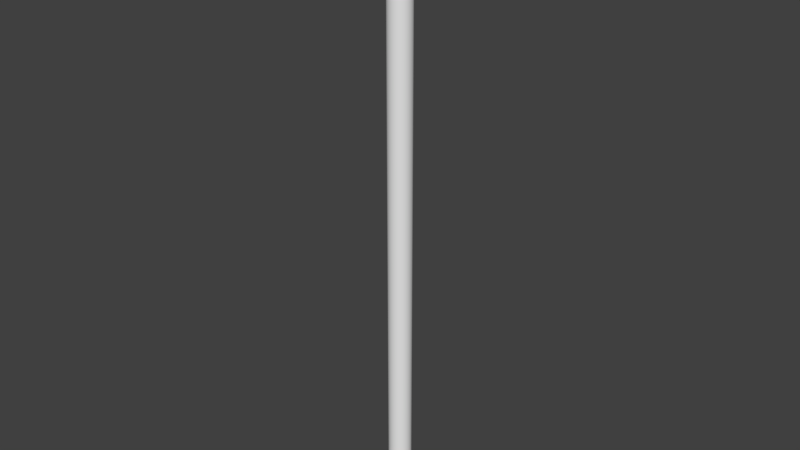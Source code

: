 # Source: poolNoodle.blend  (saved by Blender 2.79.0; exported with 4.5.12 LTS)
import bpy
from mathutils import Matrix  # noqa: F401  (used for matrix-valued properties, if any)

bpy.ops.wm.read_factory_settings(use_empty=True)
scene = bpy.context.scene
scene.name = 'Scene'

# ---- collections
col_collection_1 = bpy.data.collections.new('Collection 1'); scene.collection.children.link(col_collection_1)

# ---- node groups
ng_auto_smooth = bpy.data.node_groups.new('Auto Smooth', 'GeometryNodeTree')
_s = ng_auto_smooth.interface.new_socket(name='Geometry', in_out='OUTPUT', socket_type='NodeSocketGeometry')
_s = ng_auto_smooth.interface.new_socket(name='Geometry', in_out='INPUT', socket_type='NodeSocketGeometry')
_s = ng_auto_smooth.interface.new_socket(name='Angle', in_out='INPUT', socket_type='NodeSocketFloat')
_s.subtype = 'ANGLE'
_s.min_value = 0.0
_s.max_value = 3.142
ng_auto_smooth.is_modifier = True
_N = ng_auto_smooth.nodes; _L = ng_auto_smooth.links
n0 = _N.new('NodeGroupOutput'); n0.name = 'Group Output'; n0.location = (480, -100)
n1 = _N.new('NodeGroupInput'); n1.name = 'Group Input'; n1.location = (-420, -300)
n2 = _N.new('NodeGroupInput'); n2.name = 'Group Input.001'; n2.location = (-60, -100)
n3 = _N.new('GeometryNodeSetShadeSmooth'); n3.name = 'Set Shade Smooth'; n3.location = (120, -100)
n3.domain = 'EDGE'
n4 = _N.new('GeometryNodeSetShadeSmooth'); n4.name = 'Set Shade Smooth.001'; n4.location = (300, -100)
n5 = _N.new('GeometryNodeInputMeshEdgeAngle'); n5.name = 'Edge Angle'; n5.location = (-420, -220)
n6 = _N.new('GeometryNodeInputEdgeSmooth'); n6.name = 'Is Edge Smooth'; n6.location = (-60, -160)
n7 = _N.new('GeometryNodeInputShadeSmooth'); n7.name = 'Is Face Smooth'; n7.location = (-240, -340)
n8 = _N.new('FunctionNodeBooleanMath'); n8.name = 'Boolean Math'; n8.location = (-60, -220)
n9 = _N.new('FunctionNodeCompare'); n9.name = 'Compare'; n9.location = (-240, -180)
n9.operation = 'LESS_EQUAL'
_L.new(n5.outputs[0], n9.inputs[0])
_L.new(n4.outputs[0], n0.inputs[0])
_L.new(n1.outputs[1], n9.inputs[1])
_L.new(n9.outputs[0], n8.inputs[0])
_L.new(n7.outputs[0], n8.inputs[1])
_L.new(n2.outputs[0], n3.inputs[0])
_L.new(n6.outputs[0], n3.inputs[1])
_L.new(n3.outputs[0], n4.inputs[0])
_L.new(n8.outputs[0], n3.inputs[2])
n0.is_active_output = True

# ---- world
world_world = bpy.data.worlds.new('World'); scene.world = world_world
world_world.color = (0.05088, 0.05088, 0.05088)
world_world.use_sun_shadow = False
world_world.sun_shadow_jitter_overblur = 0.0
world_world.cycles.sampling_method = 'MANUAL'

# ---- meshes
me_cylinder = bpy.data.meshes.new('Cylinder')
me_cylinder.from_pydata([(2.722e-08, 0.2163, -5.781), (4.601e-08, 0.09716, 5.783), (0.05597, 0.2089, -5.781), (0.02515, 0.09385, 5.783), (0.1081, 0.1873, -5.781), (0.04858, 0.08415, 5.783), (0.1529, 0.1529, -5.781), (0.06871, 0.06871, 5.783), (0.1873, 0.1081, -5.781), (0.08415, 0.04858, 5.783), (0.2089, 0.05597, -5.781), (0.09385, 0.02515, 5.783), (0.2163, -5.684e-08, -5.781), (0.09716, -7.205e-08, 5.783), (0.2089, -0.05597, -5.781), (0.09385, -0.02515, 5.783), (0.1873, -0.1081, -5.781), (0.08415, -0.04858, 5.783), (0.1529, -0.1529, -5.781), (0.06871, -0.06871, 5.783), (0.1081, -0.1873, -5.781), (0.04858, -0.08415, 5.783), (0.05597, -0.2089, -5.781), (0.02515, -0.09385, 5.783), (1.114e-07, -0.2163, -5.781), (7.026e-08, -0.09716, 5.783), (-0.05597, -0.2089, -5.781), (-0.02515, -0.09385, 5.783), (-0.1081, -0.1873, -5.781), (-0.04858, -0.08415, 5.783), (-0.1529, -0.1529, -5.781), (-0.06871, -0.06871, 5.783), (-0.1873, -0.1081, -5.781), (-0.08415, -0.04858, 5.783), (-0.2089, -0.05597, -5.781), (-0.09385, -0.02515, 5.783), (-0.2163, -1.737e-07, -5.781), (-0.09716, -1.182e-07, 5.783), (-0.2089, 0.05597, -5.781), (-0.09385, 0.02515, 5.783), (-0.1873, 0.1081, -5.781), (-0.08415, 0.04858, 5.783), (-0.1529, 0.1529, -5.781), (-0.06871, 0.06871, 5.783), (-0.1081, 0.1873, -5.781), (-0.04858, 0.08415, 5.783), (-0.05597, 0.2089, -5.781), (-0.02515, 0.09385, 5.783), (0.05597, 0.2089, 5.783), (2.722e-08, 0.2163, 5.783), (0.1081, 0.1873, 5.783), (0.1529, 0.1529, 5.783), (0.1873, 0.1081, 5.783), (0.2089, 0.05597, 5.783), (0.2163, -5.684e-08, 5.783), (0.2089, -0.05597, 5.783), (0.1873, -0.1081, 5.783), (0.1529, -0.1529, 5.783), (0.1081, -0.1873, 5.783), (0.05597, -0.2089, 5.783), (1.114e-07, -0.2163, 5.783), (-0.05597, -0.2089, 5.783), (-0.1081, -0.1873, 5.783), (-0.1529, -0.1529, 5.783), (-0.1873, -0.1081, 5.783), (-0.2089, -0.05597, 5.783), (-0.2163, -1.737e-07, 5.783), (-0.2089, 0.05597, 5.783), (-0.1873, 0.1081, 5.783), (-0.1529, 0.1529, 5.783), (-0.1081, 0.1873, 5.783), (-0.05597, 0.2089, 5.783), (0.02515, 0.09385, -5.786), (5.784e-08, 0.09716, -5.786), (0.04858, 0.08415, -5.786), (0.06871, 0.06871, -5.786), (0.08415, 0.04858, -5.786), (0.09385, 0.02515, -5.786), (0.09716, -7.205e-08, -5.786), (0.09385, -0.02515, -5.786), (0.08415, -0.04858, -5.786), (0.06871, -0.06871, -5.786), (0.04858, -0.08415, -5.786), (0.02515, -0.09385, -5.786), (8.209e-08, -0.09716, -5.786), (-0.02515, -0.09385, -5.786), (-0.04858, -0.08415, -5.786), (-0.06871, -0.06871, -5.786), (-0.08415, -0.04858, -5.786), (-0.09385, -0.02515, -5.786), (-0.09716, -1.182e-07, -5.786), (-0.09385, 0.02515, -5.786), (-0.08415, 0.04858, -5.786), (-0.06871, 0.06871, -5.786), (-0.04858, 0.08415, -5.786), (-0.02515, 0.09385, -5.786)], [], [(0, 49, 48, 2), (2, 48, 50, 4), (4, 50, 51, 6), (6, 51, 52, 8), (8, 52, 53, 10), (10, 53, 54, 12), (12, 54, 55, 14), (14, 55, 56, 16), (16, 56, 57, 18), (18, 57, 58, 20), (20, 58, 59, 22), (22, 59, 60, 24), (24, 60, 61, 26), (26, 61, 62, 28), (28, 62, 63, 30), (30, 63, 64, 32), (32, 64, 65, 34), (34, 65, 66, 36), (36, 66, 67, 38), (38, 67, 68, 40), (40, 68, 69, 42), (42, 69, 70, 44), (15, 13, 78, 79), (44, 70, 71, 46), (46, 71, 49, 0), (1, 3, 48, 49), (3, 5, 50, 48), (5, 7, 51, 50), (7, 9, 52, 51), (9, 11, 53, 52), (11, 13, 54, 53), (13, 15, 55, 54), (15, 17, 56, 55), (17, 19, 57, 56), (19, 21, 58, 57), (21, 23, 59, 58), (23, 25, 60, 59), (25, 27, 61, 60), (27, 29, 62, 61), (29, 31, 63, 62), (31, 33, 64, 63), (33, 35, 65, 64), (35, 37, 66, 65), (37, 39, 67, 66), (39, 41, 68, 67), (41, 43, 69, 68), (43, 45, 70, 69), (45, 47, 71, 70), (47, 1, 49, 71), (0, 73, 95, 46), (45, 43, 93, 94), (31, 29, 86, 87), (17, 15, 79, 80), (47, 45, 94, 95), (3, 1, 73, 72), (33, 31, 87, 88), (19, 17, 80, 81), (1, 47, 95, 73), (5, 3, 72, 74), (35, 33, 88, 89), (21, 19, 81, 82), (7, 5, 74, 75), (37, 35, 89, 90), (23, 21, 82, 83), (9, 7, 75, 76), (39, 37, 90, 91), (25, 23, 83, 84), (11, 9, 76, 77), (41, 39, 91, 92), (27, 25, 84, 85), (13, 11, 77, 78), (43, 41, 92, 93), (29, 27, 85, 86), (46, 95, 94, 44), (44, 94, 93, 42), (42, 93, 92, 40), (40, 92, 91, 38), (38, 91, 90, 36), (36, 90, 89, 34), (34, 89, 88, 32), (32, 88, 87, 30), (30, 87, 86, 28), (28, 86, 85, 26), (26, 85, 84, 24), (24, 84, 83, 22), (22, 83, 82, 20), (20, 82, 81, 18), (18, 81, 80, 16), (16, 80, 79, 14), (14, 79, 78, 12), (12, 78, 77, 10), (10, 77, 76, 8), (8, 76, 75, 6), (6, 75, 74, 4), (4, 74, 72, 2), (2, 72, 73, 0)])
me_cylinder.polygons.foreach_set('use_smooth', [True] * 96)
me_cylinder.use_remesh_preserve_volume = False
me_cylinder.use_remesh_preserve_attributes = False
me_cylinder.use_mirror_vertex_groups = False
me_cylinder.update()

# ---- objects
ob_cylinder = bpy.data.objects.new('Cylinder', me_cylinder)

# ---- transforms, parenting, visibility, modifiers, constraints
ob_cylinder.location = (0.0, 0.0, 0.0)
ob_cylinder.lineart.crease_threshold = 0.0
_m = ob_cylinder.modifiers.new('Auto Smooth', 'NODES')
_m.node_group = ng_auto_smooth
_gi = [s.identifier for s in ng_auto_smooth.interface.items_tree if s.item_type == 'SOCKET' and s.in_out == 'INPUT']
_m[_gi[1]] = 0.5236  # Angle

# ---- collection membership
col_collection_1.objects.link(ob_cylinder)

# ---- scene / render settings (as saved in the file)
scene.frame_start = 1; scene.frame_end = 250; scene.frame_set(1)
scene.render.engine = 'BLENDER_EEVEE_NEXT'
scene.render.resolution_percentage = 50
scene.render.dither_intensity = 0.0
scene.cycles.use_denoising = False
scene.cycles.samples = 128
scene.cycles.sampling_pattern = 'TABULATED_SOBOL'
scene.cycles.use_adaptive_sampling = False
scene.cycles.use_light_tree = False
scene.cycles.blur_glossy = 0.0
scene.cycles.sample_clamp_indirect = 0.0
scene.view_settings.view_transform = 'Standard'
bpy.context.view_layer.update()

# ---- added for rendering (the .blend has no active camera and no usable light): camera, sun
cam_auto = bpy.data.cameras.new('AutoCamera')
cam_auto.lens = 50.0
cam_auto.sensor_width = 36.0
cam_auto.clip_end = 1000.0
ob_auto_camera = bpy.data.objects.new('AutoCamera', cam_auto)
scene.collection.objects.link(ob_auto_camera)
ob_auto_camera.location = (10.7193, -12.8632, 8.57374)
ob_auto_camera.rotation_euler = (1.09748, -7.21219e-08, 0.694738)
scene.camera = ob_auto_camera
light_auto_sun = bpy.data.lights.new('AutoSun', 'SUN')
light_auto_sun.energy = 3.0
light_auto_sun.angle = 0.0523599
ob_auto_sun = bpy.data.objects.new('AutoSun', light_auto_sun)
scene.collection.objects.link(ob_auto_sun)
ob_auto_sun.rotation_euler = (0.872665, 0.174533, 0.523599)
bpy.context.view_layer.update()
